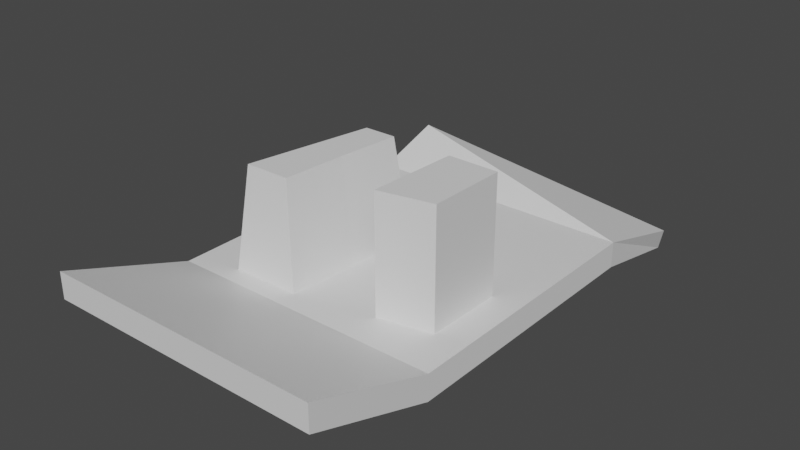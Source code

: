 # Source: TestArea_001.blend  (saved by Blender 3.5.10; exported with 4.5.12 LTS)
import bpy
from mathutils import Matrix  # noqa: F401  (used for matrix-valued properties, if any)

bpy.ops.wm.read_factory_settings(use_empty=True)
scene = bpy.context.scene
scene.name = 'Scene'

# ---- collections
col_collection = bpy.data.collections.new('Collection'); scene.collection.children.link(col_collection)

# ---- materials (node trees are filled in below, after node groups)
mat_material = bpy.data.materials.new('Material')
mat_material.alpha_threshold = 0.0
mat_material.use_transparent_shadow = False
mat_material.roughness = 0.5
mat_material.line_color = (0.0, 0.0, 0.0, 1.0)

# ---- material node trees
mat_material.use_nodes = True; mat_material.node_tree.nodes.clear()
_N = mat_material.node_tree.nodes; _L = mat_material.node_tree.links
n0 = _N.new('ShaderNodeOutputMaterial'); n0.name = 'Material Output'; n0.location = (300, 300)
n1 = _N.new('ShaderNodeBsdfPrincipled'); n1.name = 'Principled BSDF'; n1.location = (10, 300)
n1.distribution = 'GGX'
n1.subsurface_method = 'RANDOM_WALK_SKIN'
n1.inputs[3].default_value = 1.45
n1.inputs[27].default_value = (0.0, 0.0, 0.0, 1.0)
n1.inputs[28].default_value = 1.0
_L.new(n1.outputs[0], n0.inputs[0])
n0.is_active_output = True

# ---- world
world_world = bpy.data.worlds.new('World'); scene.world = world_world
world_world.use_nodes = True; world_world.node_tree.nodes.clear()
_N = world_world.node_tree.nodes; _L = world_world.node_tree.links
n0 = _N.new('ShaderNodeOutputWorld'); n0.name = 'World Output'; n0.location = (300, 300)
n1 = _N.new('ShaderNodeBackground'); n1.name = 'Background'; n1.location = (10, 300)
n1.inputs[0].default_value = (0.05088, 0.05088, 0.05088, 1.0)
_L.new(n1.outputs[0], n0.inputs[0])
n0.is_active_output = True
world_world.color = (0.05088, 0.05088, 0.05088)
world_world.use_sun_shadow = False
world_world.sun_shadow_jitter_overblur = 0.0

# ---- meshes
me_cube = bpy.data.meshes.new('Cube')
me_cube.from_pydata([(1.0, 1.0, 1.0), (1.0, 1.0, -1.0), (1.0, -1.0, 1.0), (1.0, -1.0, -1.0), (-1.0, 1.0, 1.0), (-1.0, 1.0, -1.0), (-1.0, -1.0, 1.0), (-1.0, -1.0, -1.0), (0.9295, 1.845, -3.346), (-0.9806, 1.467, 1.481), (0.9806, 1.8, -1.481), (-0.9295, 1.422, 3.346), (-1.0, -1.934, 2.481), (-1.0, -1.934, 4.481), (1.0, -1.934, 4.481), (1.0, -1.934, 2.481), (-0.137, -0.3505, 1.0), (-0.2147, -0.3439, 8.906), (-0.0845, 0.1695, 1.0), (-0.1702, 0.09797, 8.906), (-0.4032, 0.09706, 8.906), (-0.4737, 0.1681, 1.0), (-0.6683, -0.8671, 1.0), (-0.5733, -0.8093, 8.906), (-0.2467, -0.8062, 8.906), (-0.1756, -0.8632, 1.0), (0.7779, -0.6646, 1.0), (0.7855, -0.09799, 1.0), (0.4232, -0.09038, 1.0), (0.3946, -0.7456, 1.0), (0.7779, -0.6646, 9.907), (0.7855, -0.09799, 9.907), (0.4232, -0.09038, 9.907), (0.3946, -0.7456, 9.907)], [], [(7, 3, 15, 12), (7, 6, 4, 5), (5, 1, 3, 7), (1, 0, 2, 3), (0, 1, 8, 10), (9, 11, 10, 8), (5, 4, 11, 9), (1, 5, 9, 8), (4, 0, 10, 11), (15, 14, 13, 12), (2, 6, 13, 14), (3, 2, 14, 15), (6, 7, 12, 13), (0, 4, 6, 22, 21, 18), (19, 20, 23, 24, 17), (16, 18, 19, 17), (18, 21, 20, 19), (21, 22, 23, 20), (22, 25, 24, 23), (25, 16, 17, 24), (16, 25, 29, 28, 27, 2, 0, 18), (30, 31, 32, 33), (2, 27, 26, 29, 25, 22, 6), (26, 27, 31, 30), (29, 26, 30, 33), (27, 28, 32, 31), (28, 29, 33, 32)])
_uv = me_cube.uv_layers.new(name='UVMap')
_uv.uv.foreach_set('vector', [0.125, 0.75, 0.375, 0.75, 0.375, 0.75, 0.125, 0.75, 0.375, 0.0, 0.625, 0.0, 0.625, 0.25, 0.375, 0.25, 0.125, 0.5, 0.375, 0.5, 0.375, 0.75, 0.125, 0.75, 0.375, 0.5, 0.625, 0.5, 0.625, 0.75, 0.375, 0.75, 0.625, 0.5, 0.375, 0.5, 0.375, 0.5, 0.625, 0.5, 0.375, 0.25, 0.625, 0.25, 0.625, 0.5, 0.375, 0.5, 0.375, 0.25, 0.625, 0.25, 0.625, 0.25, 0.375, 0.25, 0.375, 0.5, 0.125, 0.5, 0.125, 0.5, 0.375, 0.5, 0.875, 0.5, 0.625, 0.5, 0.625, 0.5, 0.875, 0.5, 0.375, 0.75, 0.625, 0.75, 0.625, 1.0, 0.375, 1.0, 0.625, 0.75, 0.875, 0.75, 0.875, 0.75, 0.625, 0.75, 0.375, 0.75, 0.625, 0.75, 0.625, 0.75, 0.375, 0.75, 0.625, 0.0, 0.375, 0.0, 0.375, 0.0, 0.625, 0.0, 0.625, 0.5, 0.875, 0.5, 0.875, 0.75, 0.8335, 0.7334, 0.8092, 0.604, 0.7606, 0.6038, 0.7713, 0.6128, 0.8004, 0.6129, 0.8217, 0.7262, 0.7808, 0.7258, 0.7768, 0.668, 0.7671, 0.6688, 0.7606, 0.6038, 0.7713, 0.6128, 0.7768, 0.668, 0.7606, 0.6038, 0.8092, 0.604, 0.8004, 0.6129, 0.7713, 0.6128, 0.8092, 0.604, 0.8335, 0.7334, 0.8217, 0.7262, 0.8004, 0.6129, 0.8335, 0.7334, 0.7719, 0.7329, 0.7808, 0.7258, 0.8217, 0.7262, 0.7719, 0.7329, 0.7671, 0.6688, 0.7768, 0.668, 0.7808, 0.7258, 0.7671, 0.6688, 0.7719, 0.7329, 0.7007, 0.7182, 0.6971, 0.6363, 0.6518, 0.6372, 0.625, 0.75, 0.625, 0.5, 0.7606, 0.6038, 0.6528, 0.7081, 0.6518, 0.6372, 0.6971, 0.6363, 0.7007, 0.7182, 0.625, 0.75, 0.6518, 0.6372, 0.6528, 0.7081, 0.7007, 0.7182, 0.7719, 0.7329, 0.8335, 0.7334, 0.875, 0.75, 0.6528, 0.7081, 0.6518, 0.6372, 0.6518, 0.6372, 0.6528, 0.7081, 0.7007, 0.7182, 0.6528, 0.7081, 0.6528, 0.7081, 0.7007, 0.7182, 0.6518, 0.6372, 0.6971, 0.6363, 0.6971, 0.6363, 0.6518, 0.6372, 0.6971, 0.6363, 0.7007, 0.7182, 0.7007, 0.7182, 0.6971, 0.6363])
me_cube.materials.append(mat_material)
me_cube.use_mirror_vertex_groups = False
me_cube.update()

# ---- objects
ob_cube = bpy.data.objects.new('Cube', me_cube)

# ---- transforms, parenting, visibility, modifiers, constraints
ob_cube.location = (0.0, 0.0, 0.0)
ob_cube.scale = (10.57, 10.57, 1.0)
ob_cube.lock_rotations_4d = False
ob_cube.empty_display_type = 'ARROWS'
ob_cube.lineart.crease_threshold = 0.0

# ---- collection membership
col_collection.objects.link(ob_cube)

# ---- scene / render settings (as saved in the file)
scene.frame_start = 1; scene.frame_end = 250; scene.frame_set(1)
scene.render.engine = 'BLENDER_EEVEE_NEXT'
scene.cycles.sampling_pattern = 'TABULATED_SOBOL'
scene.view_settings.view_transform = 'Filmic'
bpy.context.view_layer.update()

# ---- added for rendering (the .blend has no active camera and no usable light): camera, sun
cam_auto = bpy.data.cameras.new('AutoCamera')
cam_auto.lens = 50.0
cam_auto.sensor_width = 36.0
cam_auto.clip_end = 1000.0
ob_auto_camera = bpy.data.objects.new('AutoCamera', cam_auto)
scene.collection.objects.link(ob_auto_camera)
ob_auto_camera.location = (43.5914, -52.779, 38.1536)
ob_auto_camera.rotation_euler = (1.09748, -7.21219e-08, 0.694738)
scene.camera = ob_auto_camera
light_auto_sun = bpy.data.lights.new('AutoSun', 'SUN')
light_auto_sun.energy = 3.0
light_auto_sun.angle = 0.0523599
ob_auto_sun = bpy.data.objects.new('AutoSun', light_auto_sun)
scene.collection.objects.link(ob_auto_sun)
ob_auto_sun.rotation_euler = (0.872665, 0.174533, 0.523599)
bpy.context.view_layer.update()
